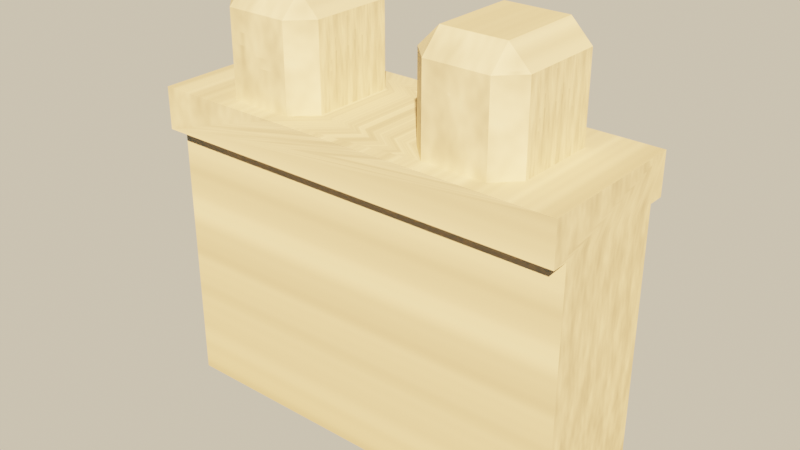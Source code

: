 # Source: source.blend  (saved by Blender 5.2.45; exported with 4.5.12 LTS)
import bpy
from mathutils import Matrix  # noqa: F401  (used for matrix-valued properties, if any)

bpy.ops.wm.read_factory_settings(use_empty=True)
scene = bpy.context.scene
scene.name = 'Scene'

# ---- images (referenced by path relative to the original .blend; pixels are not part of the script)
import os
ASSET_DIR = os.environ.get("B2B_ASSET_DIR", "")  # directory of the original .blend (textures are referenced by path, not embedded)
HERE = os.path.dirname(os.path.abspath(__file__))  # packed textures are extracted next to this script under _unpacked/

def load_image(name, relpath, width, height, colorspace="sRGB"):
    """Load a texture the original file referenced (path relative to the .blend, or extracted next to this script)."""
    p = next((c for c in (os.path.join(HERE, relpath), os.path.join(ASSET_DIR, relpath)) if relpath and os.path.exists(c)), "")
    if p:
        img = bpy.data.images.load(p, check_existing=True)
        img.name = name
    else:  # same state as the original file: an image datablock whose file is absent (Cycles renders it pink)
        img = bpy.data.images.new(name, width, height)
        img.source = "FILE"
        img.filepath = "//" + (relpath or name)
    img.colorspace_settings.name = colorspace
    return img
img_wall_stone_tex = load_image('wall_stone_tex', '_unpacked/wall_stone_tex.6a9fd6d0.png', 512, 512, 'sRGB')

# ---- materials (node trees are filled in below, after node groups)
mat_wall_stone = bpy.data.materials.new('wall_stone')

# ---- material node trees
mat_wall_stone.use_nodes = True; mat_wall_stone.node_tree.nodes.clear()
_N = mat_wall_stone.node_tree.nodes; _L = mat_wall_stone.node_tree.links
n0 = _N.new('ShaderNodeBsdfPrincipled'); n0.name = 'Principled BSDF'; n0.location = (-200, 100)
n0.inputs[2].default_value = 1.0
n0.inputs[10].default_value = 0.005
n1 = _N.new('ShaderNodeOutputMaterial'); n1.name = 'Material Output'; n1.location = (200, 100)
n2 = _N.new('ShaderNodeTexImage'); n2.name = 'Image Texture'; n2.location = (0, 0)
n2.image = img_wall_stone_tex
_L.new(n0.outputs[0], n1.inputs[0])
_L.new(n2.outputs[0], n0.inputs[0])
n1.is_active_output = True

# ---- world
world_game_world = bpy.data.worlds.new('game_world'); scene.world = world_game_world
world_game_world.use_nodes = True; world_game_world.node_tree.nodes.clear()
_N = world_game_world.node_tree.nodes; _L = world_game_world.node_tree.links
n0 = _N.new('ShaderNodeBackground'); n0.name = 'Background'; n0.location = (-200, 100)
n0.inputs[0].default_value = (0.5149, 0.5457, 0.5079, 1.0)
n0.inputs[1].default_value = 0.16
n1 = _N.new('ShaderNodeOutputWorld'); n1.name = 'World Output'; n1.location = (200, 100)
n2 = _N.new('ShaderNodeBackground'); n2.name = 'Background.001'; n2.location = (0, 0)
n2.inputs[0].default_value = (0.9301, 0.7682, 0.5271, 1.0)
n3 = _N.new('ShaderNodeLightPath'); n3.name = 'Light Path'; n3.location = (0, 0)
n4 = _N.new('ShaderNodeMixShader'); n4.name = 'Mix Shader'; n4.location = (0, 0)
_L.new(n0.outputs[0], n4.inputs[1])
_L.new(n2.outputs[0], n4.inputs[2])
_L.new(n3.outputs[0], n4.inputs[0])
_L.new(n4.outputs[0], n1.inputs[0])
n1.is_active_output = True

# ---- lights
light_game_sun = bpy.data.lights.new('game_sun', 'SUN')
light_game_sun.color = (1.0, 0.6445, 0.3372)
light_game_sun.angle = 0.02
light_game_sun.energy = 13.6

# ---- meshes
me_wall = bpy.data.meshes.new('wall')
me_wall.from_pydata([(-0.5, -0.19, 0.65), (0.175, -0.1, 1.0), (-0.5, -0.19, 0.75), (-0.325, 0.1, 1.0), (-0.5, 0.19, 0.65), (-0.19, -0.19, 0.75), (-0.5, 0.19, 0.75), (-0.5, -0.15, 0.0), (-0.325, -0.15, 0.75), (-0.375, -0.1, 0.75), (0.19, -0.19, 0.75), (-0.5, -0.15, 0.65), (-0.19, 0.19, 0.75), (-0.325, -0.15, 0.95), (0.125, -0.1, 0.95), (0.19, 0.19, 0.75), (0.5, -0.19, 0.65), (-0.5, 0.15, 0.0), (-0.375, 0.1, 0.95), (0.5, -0.19, 0.75), (0.5, 0.19, 0.65), (-0.325, 0.15, 0.75), (-0.5, 0.15, 0.65), (0.5, 0.19, 0.75), (-0.325, 0.15, 0.95), (0.5, -0.15, 0.0), (0.175, -0.15, 0.95), (0.5, -0.15, 0.65), (-0.125, -0.1, 0.75), (0.5, 0.15, 0.0), (-0.325, -0.1, 1.0), (0.5, 0.15, 0.65), (-0.175, -0.15, 0.95), (-0.175, -0.1, 1.0), (0.175, -0.15, 0.75), (0.125, -0.1, 0.75), (-0.375, -0.1, 0.95), (-0.375, 0.1, 0.75), (-0.175, -0.15, 0.75), (0.175, 0.15, 0.75), (-0.125, -0.1, 0.95), (0.175, 0.1, 1.0), (0.125, 0.1, 0.75), (0.19, 0.15, 0.75), (0.19, -0.15, 0.75), (-0.19, 0.15, 0.75), (-0.19, -0.15, 0.75), (0.175, 0.15, 0.95), (0.125, 0.1, 0.95), (-0.175, 0.15, 0.75), (-0.125, 0.1, 0.75), (-0.175, 0.1, 1.0), (-0.125, 0.1, 0.95), (-0.175, 0.15, 0.95), (0.375, -0.1, 0.75), (0.325, -0.15, 0.75), (0.325, -0.1, 1.0), (0.325, -0.15, 0.95), (0.375, -0.1, 0.95), (0.325, 0.15, 0.75), (0.375, 0.1, 0.75), (0.325, 0.1, 1.0), (0.375, 0.1, 0.95), (0.325, 0.15, 0.95)], [], [(34, 26, 14, 35), (22, 31, 29, 17), (8, 13, 36, 9), (26, 57, 56, 1), (37, 18, 24, 21), (17, 29, 25, 7), (26, 1, 14), (3, 51, 53, 24), (22, 4, 20, 31), (11, 0, 2, 6, 4, 22, 17, 7), (3, 24, 18), (41, 47, 48), (56, 57, 58), (42, 48, 47, 39), (49, 53, 52, 50), (41, 61, 63, 47), (20, 4, 6, 12, 15, 23), (31, 20, 23, 19, 16, 27, 25, 29), (59, 63, 62, 60), (10, 5, 2, 0, 16, 19), (13, 30, 36), (33, 32, 40), (11, 27, 16, 0), (1, 41, 48, 14), (30, 3, 18, 36), (54, 58, 57, 55), (51, 52, 53), (11, 7, 25, 27), (40, 52, 51, 33), (61, 62, 63), (58, 62, 61, 56), (28, 40, 32, 38), (13, 32, 33, 30), (13, 8, 46, 38, 32), (45, 12, 6, 2, 5, 46, 8, 9, 37, 21), (9, 36, 18, 37), (44, 55, 57, 26, 34), (46, 5, 10, 44, 34, 35, 42, 39, 43, 15, 12, 45, 49, 50, 28, 38), (35, 14, 48, 42), (51, 3, 30, 33), (21, 24, 53, 49, 45), (61, 41, 1, 56), (40, 28, 50, 52), (43, 39, 47, 63, 59), (58, 54, 60, 62), (23, 15, 43, 59, 60, 54, 55, 44, 10, 19)])
_uv = me_wall.uv_layers.new(name='UVMap')
_uv.uv.foreach_set('vector', [0.85, 0.75, 0.85, 0.95, 0.9, 0.95, 0.9, 0.75, 0.5, 0.65, 0.5, 0.65, 0.5, 0.0, 0.5, 0.0, 0.85, 0.75, 0.85, 0.95, 0.9, 0.95, 0.9, 0.75, 0.175, 0.95, 0.325, 0.95, 0.325, 1.0, 0.175, 1.0, 0.1, 0.75, 0.1, 0.95, 0.15, 0.95, 0.15, 0.75, 0.5, 0.0, 0.5, 0.0, 0.5, 0.0, 0.5, 0.0, 0.175, 0.95, 0.175, 1.0, 0.125, 0.95, 0.675, 1.0, 0.825, 1.0, 0.825, 0.95, 0.675, 0.95, 0.5, 0.65, 0.5, 0.65, 0.5, 0.65, 0.5, 0.65, 0.85, 0.65, 0.81, 0.65, 0.81, 0.75, 0.19, 0.75, 0.19, 0.65, 0.15, 0.65, 0.15, 0.0, 0.85, 0.0, 0.675, 1.0, 0.675, 0.95, 0.625, 0.95, 0.175, 1.0, 0.175, 0.95, 0.125, 0.95, 0.325, 1.0, 0.325, 0.95, 0.375, 0.95, 0.1, 0.75, 0.1, 0.95, 0.15, 0.95, 0.15, 0.75, 0.15, 0.75, 0.15, 0.95, 0.1, 0.95, 0.1, 0.75, 0.175, 1.0, 0.325, 1.0, 0.325, 0.95, 0.175, 0.95, 0.5, 0.65, 0.5, 0.65, 0.5, 0.75, 0.81, 0.75, 0.19, 0.75, 0.5, 0.75, 0.15, 0.65, 0.19, 0.65, 0.19, 0.75, 0.81, 0.75, 0.81, 0.65, 0.85, 0.65, 0.85, 0.0, 0.15, 0.0, 0.15, 0.75, 0.15, 0.95, 0.1, 0.95, 0.1, 0.75, 0.19, 0.75, 0.81, 0.75, 0.5, 0.75, 0.5, 0.65, 0.5, 0.65, 0.5, 0.75, 0.675, 0.95, 0.675, 1.0, 0.625, 0.95, 0.825, 1.0, 0.825, 0.95, 0.875, 0.95, 0.5, 0.65, 0.5, 0.65, 0.5, 0.65, 0.5, 0.65, 0.175, 1.0, 0.175, 1.0, 0.125, 0.95, 0.125, 0.95, 0.675, 1.0, 0.675, 1.0, 0.625, 0.95, 0.625, 0.95, 0.9, 0.75, 0.9, 0.95, 0.85, 0.95, 0.85, 0.75, 0.825, 1.0, 0.875, 0.95, 0.825, 0.95, 0.5, 0.65, 0.5, 0.0, 0.5, 0.0, 0.5, 0.65, 0.875, 0.95, 0.875, 0.95, 0.825, 1.0, 0.825, 1.0, 0.325, 1.0, 0.375, 0.95, 0.325, 0.95, 0.375, 0.95, 0.375, 0.95, 0.325, 1.0, 0.325, 1.0, 0.9, 0.75, 0.9, 0.95, 0.85, 0.95, 0.85, 0.75, 0.675, 0.95, 0.825, 0.95, 0.825, 1.0, 0.675, 1.0, 0.675, 0.95, 0.675, 0.75, 0.81, 0.75, 0.825, 0.75, 0.825, 0.95, 0.81, 0.75, 0.81, 0.75, 0.5, 0.75, 0.5, 0.75, 0.81, 0.75, 0.81, 0.75, 0.675, 0.75, 0.625, 0.75, 0.625, 0.75, 0.675, 0.75, 0.9, 0.75, 0.9, 0.95, 0.1, 0.95, 0.1, 0.75, 0.19, 0.75, 0.325, 0.75, 0.325, 0.95, 0.175, 0.95, 0.175, 0.75, 0.81, 0.75, 0.81, 0.75, 0.19, 0.75, 0.19, 0.75, 0.175, 0.75, 0.125, 0.75, 0.125, 0.75, 0.175, 0.75, 0.19, 0.75, 0.19, 0.75, 0.81, 0.75, 0.81, 0.75, 0.825, 0.75, 0.875, 0.75, 0.875, 0.75, 0.825, 0.75, 0.9, 0.75, 0.9, 0.95, 0.1, 0.95, 0.1, 0.75, 0.825, 1.0, 0.675, 1.0, 0.675, 1.0, 0.825, 1.0, 0.675, 0.75, 0.675, 0.95, 0.825, 0.95, 0.825, 0.75, 0.81, 0.75, 0.325, 1.0, 0.175, 1.0, 0.175, 1.0, 0.325, 1.0, 0.9, 0.95, 0.9, 0.75, 0.1, 0.75, 0.1, 0.95, 0.19, 0.75, 0.175, 0.75, 0.175, 0.95, 0.325, 0.95, 0.325, 0.75, 0.9, 0.95, 0.9, 0.75, 0.1, 0.75, 0.1, 0.95, 0.5, 0.75, 0.19, 0.75, 0.19, 0.75, 0.325, 0.75, 0.375, 0.75, 0.375, 0.75, 0.325, 0.75, 0.19, 0.75, 0.19, 0.75, 0.5, 0.75])
me_wall.materials.append(mat_wall_stone)
me_wall.update()

# ---- objects
ob_wall = bpy.data.objects.new('wall', me_wall)
ob_game_sun = bpy.data.objects.new('game_sun', light_game_sun)

# ---- transforms, parenting, visibility, modifiers, constraints
ob_wall.location = (0.0, 0.0, 0.0)
ob_game_sun.location = (0.0, 0.0, 0.0)
ob_game_sun.rotation_euler = (0.9076, 3.002e-09, 0.6981)

# ---- collection membership
scene.collection.objects.link(ob_wall)
scene.collection.objects.link(ob_game_sun)

# ---- scene / render settings (as saved in the file)
scene.frame_start = 1; scene.frame_end = 250; scene.frame_set(1)
scene.render.engine = 'BLENDER_EEVEE_NEXT'
scene.render.resolution_x = 1280
scene.render.resolution_y = 720
scene.render.bake_bias = 0.0
scene.render.bake_samples = 0
scene.render.compositor_device = 'GPU'
scene.eevee.use_volume_custom_range = False
scene.eevee.fast_gi_thickness_near = 0.1
scene.eevee.fast_gi_thickness_far = 0.0
scene.eevee.ray_tracing_options.screen_trace_thickness = 0.1
scene.view_settings.view_transform = 'Filmic'
scene.view_settings.exposure = -0.04394
bpy.context.view_layer.update()

# ---- added for rendering (the .blend has no active camera): camera
cam_auto = bpy.data.cameras.new('AutoCamera')
cam_auto.lens = 50.0
cam_auto.sensor_width = 36.0
cam_auto.clip_end = 1000.0
ob_auto_camera = bpy.data.objects.new('AutoCamera', cam_auto)
scene.collection.objects.link(ob_auto_camera)
ob_auto_camera.location = (1.35488, -1.62585, 1.5839)
ob_auto_camera.rotation_euler = (1.09748, -7.21219e-08, 0.694738)
scene.camera = ob_auto_camera
bpy.context.view_layer.update()
